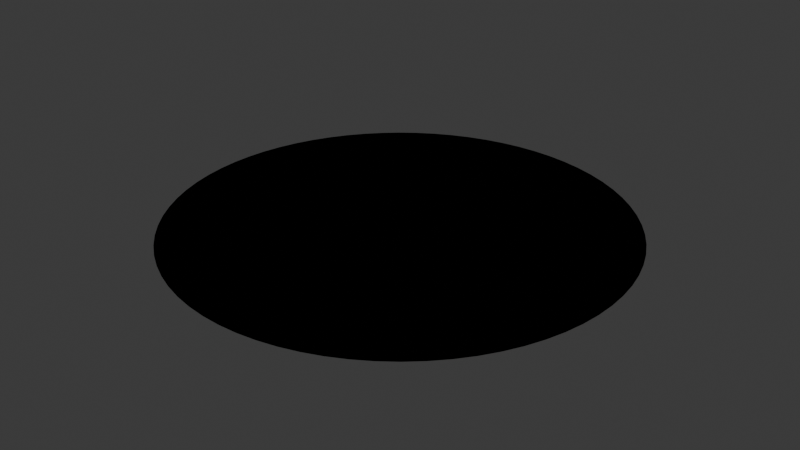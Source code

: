 # Source: disk_72sides.blend  (saved by Blender 4.2.66; exported with 4.5.12 LTS)
import bpy
from mathutils import Matrix  # noqa: F401  (used for matrix-valued properties, if any)

bpy.ops.wm.read_factory_settings(use_empty=True)
scene = bpy.context.scene
scene.name = 'Scene'

# ---- collections
col_collection = bpy.data.collections.new('Collection'); scene.collection.children.link(col_collection)

# ---- world
world_world = bpy.data.worlds.new('World'); scene.world = world_world
world_world.use_nodes = True; world_world.node_tree.nodes.clear()
_N = world_world.node_tree.nodes; _L = world_world.node_tree.links
n0 = _N.new('ShaderNodeOutputWorld'); n0.name = 'World Output'; n0.location = (300, 300)
n1 = _N.new('ShaderNodeBackground'); n1.name = 'Background'; n1.location = (10, 300)
n1.inputs[0].default_value = (0.05088, 0.05088, 0.05088, 1.0)
_L.new(n1.outputs[0], n0.inputs[0])
n0.is_active_output = True
world_world.color = (0.05088, 0.05088, 0.05088)
world_world.sun_shadow_jitter_overblur = 0.0

# ---- meshes
me_circle_007 = bpy.data.meshes.new('Circle.007')
me_circle_007.from_pydata([(0.0, 1.0, 0.0), (-0.08716, 0.9962, 0.0), (-0.1736, 0.9848, 0.0), (-0.2588, 0.9659, 0.0), (-0.342, 0.9397, 0.0), (-0.4226, 0.9063, 0.0), (-0.5, 0.866, 0.0), (-0.5736, 0.8192, 0.0), (-0.6428, 0.766, 0.0), (-0.7071, 0.7071, 0.0), (-0.766, 0.6428, 0.0), (-0.8192, 0.5736, 0.0), (-0.866, 0.5, 0.0), (-0.9063, 0.4226, 0.0), (-0.9397, 0.342, 0.0), (-0.9659, 0.2588, 0.0), (-0.9848, 0.1736, 0.0), (-0.9962, 0.08716, 0.0), (-1.0, 0.0, 0.0), (-0.9962, -0.08716, 0.0), (-0.9848, -0.1736, 0.0), (-0.9659, -0.2588, 0.0), (-0.9397, -0.342, 0.0), (-0.9063, -0.4226, 0.0), (-0.866, -0.5, 0.0), (-0.8192, -0.5736, 0.0), (-0.766, -0.6428, 0.0), (-0.7071, -0.7071, 0.0), (-0.6428, -0.766, 0.0), (-0.5736, -0.8192, 0.0), (-0.5, -0.866, 0.0), (-0.4226, -0.9063, 0.0), (-0.342, -0.9397, 0.0), (-0.2588, -0.9659, 0.0), (-0.1736, -0.9848, 0.0), (-0.08716, -0.9962, 0.0), (0.0, -1.0, 0.0), (0.08716, -0.9962, 0.0), (0.1736, -0.9848, 0.0), (0.2588, -0.9659, 0.0), (0.342, -0.9397, 0.0), (0.4226, -0.9063, 0.0), (0.5, -0.866, 0.0), (0.5736, -0.8192, 0.0), (0.6428, -0.766, 0.0), (0.7071, -0.7071, 0.0), (0.766, -0.6428, 0.0), (0.8192, -0.5736, 0.0), (0.866, -0.5, 0.0), (0.9063, -0.4226, 0.0), (0.9397, -0.342, 0.0), (0.9659, -0.2588, 0.0), (0.9848, -0.1736, 0.0), (0.9962, -0.08716, 0.0), (1.0, 0.0, 0.0), (0.9962, 0.08716, 0.0), (0.9848, 0.1736, 0.0), (0.9659, 0.2588, 0.0), (0.9397, 0.342, 0.0), (0.9063, 0.4226, 0.0), (0.866, 0.5, 0.0), (0.8192, 0.5736, 0.0), (0.766, 0.6428, 0.0), (0.7071, 0.7071, 0.0), (0.6428, 0.766, 0.0), (0.5736, 0.8192, 0.0), (0.5, 0.866, 0.0), (0.4226, 0.9063, 0.0), (0.342, 0.9397, 0.0), (0.2588, 0.9659, 0.0), (0.1736, 0.9848, 0.0), (0.08716, 0.9962, 0.0), (0.9324, 0.08158, 0.0), (0.8943, 0.1615, 0.0), (0.8577, 0.2397, 0.0), (0.8177, 0.316, 0.0), (0.773, 0.3897, 0.0), (0.7232, 0.4602, 0.0), (0.6682, 0.5271, 0.0), (0.6083, 0.59, 0.0), (0.5439, 0.6482, 0.0), (0.4754, 0.7015, 0.0), (0.4031, 0.7496, 0.0), (0.3276, 0.7921, 0.0), (0.2495, 0.8289, 0.0), (0.1692, 0.8602, 0.0), (0.08716, 0.8863, 0.0), (0.003708, 0.9087, 0.0), (-0.08158, 0.9324, 0.0), (0.9087, -0.003708, 0.0), (0.8528, 0.07461, 0.0), (0.804, 0.1504, 0.0), (0.7552, 0.2242, 0.0), (0.704, 0.2956, 0.0), (0.6494, 0.3644, 0.0), (0.591, 0.4303, 0.0), (0.5287, 0.4928, 0.0), (0.4628, 0.5515, 0.0), (0.3935, 0.6062, 0.0), (0.3211, 0.6567, 0.0), (0.2461, 0.7028, 0.0), (0.1689, 0.7447, 0.0), (0.08962, 0.7826, 0.0), (0.008554, 0.8179, 0.0), (-0.07461, 0.8528, 0.0), (-0.1615, 0.8943, 0.0), (0.8863, -0.08716, 0.0), (0.8179, -0.008554, 0.0), (0.7589, 0.0664, 0.0), (0.7022, 0.1389, 0.0), (0.6449, 0.2091, 0.0), (0.5854, 0.2771, 0.0), (0.5232, 0.3426, 0.0), (0.4582, 0.4054, 0.0), (0.3903, 0.4651, 0.0), (0.3196, 0.5216, 0.0), (0.2466, 0.5748, 0.0), (0.1713, 0.6246, 0.0), (0.09399, 0.6714, 0.0), (0.01482, 0.7157, 0.0), (-0.0664, 0.7589, 0.0), (-0.1504, 0.804, 0.0), (-0.2397, 0.8577, 0.0), (0.8602, -0.1692, 0.0), (0.7826, -0.08962, 0.0), (0.7157, -0.01482, 0.0), (0.6524, 0.05708, 0.0), (0.5895, 0.1267, 0.0), (0.5256, 0.1943, 0.0), (0.46, 0.2598, 0.0), (0.3922, 0.3231, 0.0), (0.3222, 0.384, 0.0), (0.2501, 0.4423, 0.0), (0.176, 0.4981, 0.0), (0.1001, 0.5514, 0.0), (0.02244, 0.6026, 0.0), (-0.05708, 0.6524, 0.0), (-0.1389, 0.7022, 0.0), (-0.2242, 0.7552, 0.0), (-0.316, 0.8177, 0.0), (0.8289, -0.2495, 0.0), (0.7447, -0.1689, 0.0), (0.6714, -0.09399, 0.0), (0.6026, -0.02244, 0.0), (0.5351, 0.04682, 0.0), (0.4674, 0.1142, 0.0), (0.3985, 0.1798, 0.0), (0.3283, 0.2436, 0.0), (0.2564, 0.3055, 0.0), (0.1829, 0.3656, 0.0), (0.1078, 0.4237, 0.0), (0.03129, 0.4801, 0.0), (-0.04682, 0.5351, 0.0), (-0.1267, 0.5895, 0.0), (-0.2091, 0.6449, 0.0), (-0.2956, 0.704, 0.0), (-0.3897, 0.773, 0.0), (0.7921, -0.3276, 0.0), (0.7028, -0.2461, 0.0), (0.6246, -0.1713, 0.0), (0.5514, -0.1001, 0.0), (0.4801, -0.03129, 0.0), (0.4091, 0.03579, 0.0), (0.3376, 0.1014, 0.0), (0.2652, 0.1656, 0.0), (0.1917, 0.2285, 0.0), (0.1171, 0.29, 0.0), (0.04124, 0.3501, 0.0), (-0.03579, 0.4091, 0.0), (-0.1142, 0.4674, 0.0), (-0.1943, 0.5256, 0.0), (-0.2771, 0.5854, 0.0), (-0.3644, 0.6494, 0.0), (-0.4602, 0.7232, 0.0), (0.7496, -0.4031, 0.0), (0.6567, -0.3211, 0.0), (0.5748, -0.2466, 0.0), (0.4981, -0.176, 0.0), (0.4237, -0.1078, 0.0), (0.3501, -0.04124, 0.0), (0.2765, 0.02419, 0.0), (0.2024, 0.08861, 0.0), (0.1276, 0.1521, 0.0), (0.05212, 0.2147, 0.0), (-0.02419, 0.2765, 0.0), (-0.1014, 0.3376, 0.0), (-0.1798, 0.3985, 0.0), (-0.2598, 0.46, 0.0), (-0.3426, 0.5232, 0.0), (-0.4303, 0.591, 0.0), (-0.5271, 0.6682, 0.0), (0.7015, -0.4754, 0.0), (0.6062, -0.3935, 0.0), (0.5216, -0.3196, 0.0), (0.4423, -0.2501, 0.0), (0.3656, -0.1829, 0.0), (0.29, -0.1171, 0.0), (0.2147, -0.05212, 0.0), (0.1394, 0.01219, 0.0), (0.06377, 0.076, 0.0), (-0.01219, 0.1394, 0.0), (-0.08861, 0.2024, 0.0), (-0.1656, 0.2652, 0.0), (-0.2436, 0.3283, 0.0), (-0.3231, 0.3922, 0.0), (-0.4054, 0.4582, 0.0), (-0.4928, 0.5287, 0.0), (-0.59, 0.6083, 0.0), (0.6482, -0.5439, 0.0), (0.5515, -0.4628, 0.0), (0.4651, -0.3903, 0.0), (0.384, -0.3222, 0.0), (0.3055, -0.2564, 0.0), (0.2285, -0.1917, 0.0), (0.1521, -0.1276, 0.0), (0.076, -0.06377, 0.0), (0.0, 0.0, 0.0), (-0.076, 0.06377, 0.0), (-0.1521, 0.1276, 0.0), (-0.2285, 0.1917, 0.0), (-0.3055, 0.2564, 0.0), (-0.384, 0.3222, 0.0), (-0.4651, 0.3903, 0.0), (-0.5515, 0.4628, 0.0), (-0.6482, 0.5439, 0.0), (0.59, -0.6083, 0.0), (0.4928, -0.5287, 0.0), (0.4054, -0.4582, 0.0), (0.3231, -0.3922, 0.0), (0.2436, -0.3283, 0.0), (0.1656, -0.2652, 0.0), (0.08861, -0.2024, 0.0), (0.01219, -0.1394, 0.0), (-0.06377, -0.076, 0.0), (-0.1394, -0.01219, 0.0), (-0.2147, 0.05212, 0.0), (-0.29, 0.1171, 0.0), (-0.3656, 0.1829, 0.0), (-0.4423, 0.2501, 0.0), (-0.5216, 0.3196, 0.0), (-0.6062, 0.3935, 0.0), (-0.7015, 0.4754, 0.0), (0.5271, -0.6682, 0.0), (0.4303, -0.591, 0.0), (0.3426, -0.5232, 0.0), (0.2598, -0.46, 0.0), (0.1798, -0.3985, 0.0), (0.1014, -0.3376, 0.0), (0.02419, -0.2765, 0.0), (-0.05212, -0.2147, 0.0), (-0.1276, -0.1521, 0.0), (-0.2024, -0.08861, 0.0), (-0.2765, -0.02419, 0.0), (-0.3501, 0.04124, 0.0), (-0.4237, 0.1078, 0.0), (-0.4981, 0.176, 0.0), (-0.5748, 0.2466, 0.0), (-0.6567, 0.3211, 0.0), (-0.7496, 0.4031, 0.0), (0.4602, -0.7232, 0.0), (0.3644, -0.6494, 0.0), (0.2771, -0.5854, 0.0), (0.1943, -0.5256, 0.0), (0.1142, -0.4674, 0.0), (0.03579, -0.4091, 0.0), (-0.04124, -0.3501, 0.0), (-0.1171, -0.29, 0.0), (-0.1917, -0.2285, 0.0), (-0.2652, -0.1656, 0.0), (-0.3376, -0.1014, 0.0), (-0.4091, -0.03579, 0.0), (-0.4801, 0.03129, 0.0), (-0.5514, 0.1001, 0.0), (-0.6246, 0.1713, 0.0), (-0.7028, 0.2461, 0.0), (-0.7921, 0.3276, 0.0), (0.3897, -0.773, 0.0), (0.2956, -0.704, 0.0), (0.2091, -0.6449, 0.0), (0.1267, -0.5895, 0.0), (0.04682, -0.5351, 0.0), (-0.03129, -0.4801, 0.0), (-0.1078, -0.4237, 0.0), (-0.1829, -0.3656, 0.0), (-0.2564, -0.3055, 0.0), (-0.3283, -0.2436, 0.0), (-0.3985, -0.1798, 0.0), (-0.4674, -0.1142, 0.0), (-0.5351, -0.04682, 0.0), (-0.6026, 0.02244, 0.0), (-0.6714, 0.09399, 0.0), (-0.7447, 0.1689, 0.0), (-0.8289, 0.2495, 0.0), (0.316, -0.8177, 0.0), (0.2242, -0.7552, 0.0), (0.1389, -0.7022, 0.0), (0.05708, -0.6524, 0.0), (-0.02244, -0.6026, 0.0), (-0.1001, -0.5514, 0.0), (-0.176, -0.4981, 0.0), (-0.2501, -0.4423, 0.0), (-0.3222, -0.384, 0.0), (-0.3922, -0.3231, 0.0), (-0.46, -0.2598, 0.0), (-0.5256, -0.1943, 0.0), (-0.5895, -0.1267, 0.0), (-0.6524, -0.05708, 0.0), (-0.7157, 0.01482, 0.0), (-0.7826, 0.08962, 0.0), (-0.8602, 0.1692, 0.0), (0.2397, -0.8577, 0.0), (0.1504, -0.804, 0.0), (0.0664, -0.7589, 0.0), (-0.01482, -0.7157, 0.0), (-0.09399, -0.6714, 0.0), (-0.1713, -0.6246, 0.0), (-0.2466, -0.5748, 0.0), (-0.3196, -0.5216, 0.0), (-0.3903, -0.4651, 0.0), (-0.4582, -0.4054, 0.0), (-0.5232, -0.3426, 0.0), (-0.5854, -0.2771, 0.0), (-0.6449, -0.2091, 0.0), (-0.7022, -0.1389, 0.0), (-0.7589, -0.0664, 0.0), (-0.8179, 0.008554, 0.0), (-0.8863, 0.08716, 0.0), (0.1615, -0.8943, 0.0), (0.07461, -0.8528, 0.0), (-0.008554, -0.8179, 0.0), (-0.08962, -0.7826, 0.0), (-0.1689, -0.7447, 0.0), (-0.2461, -0.7028, 0.0), (-0.3211, -0.6567, 0.0), (-0.3935, -0.6062, 0.0), (-0.4628, -0.5515, 0.0), (-0.5287, -0.4928, 0.0), (-0.591, -0.4303, 0.0), (-0.6494, -0.3644, 0.0), (-0.704, -0.2956, 0.0), (-0.7552, -0.2242, 0.0), (-0.804, -0.1504, 0.0), (-0.8528, -0.07461, 0.0), (-0.9087, 0.003708, 0.0), (0.08158, -0.9324, 0.0), (-0.003708, -0.9087, 0.0), (-0.08716, -0.8863, 0.0), (-0.1692, -0.8602, 0.0), (-0.2495, -0.8289, 0.0), (-0.3276, -0.7921, 0.0), (-0.4031, -0.7496, 0.0), (-0.4754, -0.7015, 0.0), (-0.5439, -0.6482, 0.0), (-0.6083, -0.59, 0.0), (-0.6682, -0.5271, 0.0), (-0.7232, -0.4602, 0.0), (-0.773, -0.3897, 0.0), (-0.8177, -0.316, 0.0), (-0.8577, -0.2397, 0.0), (-0.8943, -0.1615, 0.0), (-0.9324, -0.08158, 0.0)], [], [(56, 72, 54, 55), (72, 89, 53, 54), (89, 106, 52, 53), (106, 123, 51, 52), (123, 140, 50, 51), (140, 157, 49, 50), (157, 174, 48, 49), (174, 191, 47, 48), (191, 208, 46, 47), (208, 225, 45, 46), (225, 242, 44, 45), (242, 259, 43, 44), (259, 276, 42, 43), (276, 293, 41, 42), (293, 310, 40, 41), (310, 327, 39, 40), (327, 344, 38, 39), (344, 36, 37, 38), (57, 73, 72, 56), (73, 90, 89, 72), (90, 107, 106, 89), (107, 124, 123, 106), (124, 141, 140, 123), (141, 158, 157, 140), (158, 175, 174, 157), (175, 192, 191, 174), (192, 209, 208, 191), (209, 226, 225, 208), (226, 243, 242, 225), (243, 260, 259, 242), (260, 277, 276, 259), (277, 294, 293, 276), (294, 311, 310, 293), (311, 328, 327, 310), (328, 345, 344, 327), (345, 35, 36, 344), (58, 74, 73, 57), (74, 91, 90, 73), (91, 108, 107, 90), (108, 125, 124, 107), (125, 142, 141, 124), (142, 159, 158, 141), (159, 176, 175, 158), (176, 193, 192, 175), (193, 210, 209, 192), (210, 227, 226, 209), (227, 244, 243, 226), (244, 261, 260, 243), (261, 278, 277, 260), (278, 295, 294, 277), (295, 312, 311, 294), (312, 329, 328, 311), (329, 346, 345, 328), (346, 34, 35, 345), (59, 75, 74, 58), (75, 92, 91, 74), (92, 109, 108, 91), (109, 126, 125, 108), (126, 143, 142, 125), (143, 160, 159, 142), (160, 177, 176, 159), (177, 194, 193, 176), (194, 211, 210, 193), (211, 228, 227, 210), (228, 245, 244, 227), (245, 262, 261, 244), (262, 279, 278, 261), (279, 296, 295, 278), (296, 313, 312, 295), (313, 330, 329, 312), (330, 347, 346, 329), (347, 33, 34, 346), (60, 76, 75, 59), (76, 93, 92, 75), (93, 110, 109, 92), (110, 127, 126, 109), (127, 144, 143, 126), (144, 161, 160, 143), (161, 178, 177, 160), (178, 195, 194, 177), (195, 212, 211, 194), (212, 229, 228, 211), (229, 246, 245, 228), (246, 263, 262, 245), (263, 280, 279, 262), (280, 297, 296, 279), (297, 314, 313, 296), (314, 331, 330, 313), (331, 348, 347, 330), (348, 32, 33, 347), (61, 77, 76, 60), (77, 94, 93, 76), (94, 111, 110, 93), (111, 128, 127, 110), (128, 145, 144, 127), (145, 162, 161, 144), (162, 179, 178, 161), (179, 196, 195, 178), (196, 213, 212, 195), (213, 230, 229, 212), (230, 247, 246, 229), (247, 264, 263, 246), (264, 281, 280, 263), (281, 298, 297, 280), (298, 315, 314, 297), (315, 332, 331, 314), (332, 349, 348, 331), (349, 31, 32, 348), (62, 78, 77, 61), (78, 95, 94, 77), (95, 112, 111, 94), (112, 129, 128, 111), (129, 146, 145, 128), (146, 163, 162, 145), (163, 180, 179, 162), (180, 197, 196, 179), (197, 214, 213, 196), (214, 231, 230, 213), (231, 248, 247, 230), (248, 265, 264, 247), (265, 282, 281, 264), (282, 299, 298, 281), (299, 316, 315, 298), (316, 333, 332, 315), (333, 350, 349, 332), (350, 30, 31, 349), (63, 79, 78, 62), (79, 96, 95, 78), (96, 113, 112, 95), (113, 130, 129, 112), (130, 147, 146, 129), (147, 164, 163, 146), (164, 181, 180, 163), (181, 198, 197, 180), (198, 215, 214, 197), (215, 232, 231, 214), (232, 249, 248, 231), (249, 266, 265, 248), (266, 283, 282, 265), (283, 300, 299, 282), (300, 317, 316, 299), (317, 334, 333, 316), (334, 351, 350, 333), (351, 29, 30, 350), (64, 80, 79, 63), (80, 97, 96, 79), (97, 114, 113, 96), (114, 131, 130, 113), (131, 148, 147, 130), (148, 165, 164, 147), (165, 182, 181, 164), (182, 199, 198, 181), (199, 216, 215, 198), (216, 233, 232, 215), (233, 250, 249, 232), (250, 267, 266, 249), (267, 284, 283, 266), (284, 301, 300, 283), (301, 318, 317, 300), (318, 335, 334, 317), (335, 352, 351, 334), (352, 28, 29, 351), (65, 81, 80, 64), (81, 98, 97, 80), (98, 115, 114, 97), (115, 132, 131, 114), (132, 149, 148, 131), (149, 166, 165, 148), (166, 183, 182, 165), (183, 200, 199, 182), (200, 217, 216, 199), (217, 234, 233, 216), (234, 251, 250, 233), (251, 268, 267, 250), (268, 285, 284, 267), (285, 302, 301, 284), (302, 319, 318, 301), (319, 336, 335, 318), (336, 353, 352, 335), (353, 27, 28, 352), (66, 82, 81, 65), (82, 99, 98, 81), (99, 116, 115, 98), (116, 133, 132, 115), (133, 150, 149, 132), (150, 167, 166, 149), (167, 184, 183, 166), (184, 201, 200, 183), (201, 218, 217, 200), (218, 235, 234, 217), (235, 252, 251, 234), (252, 269, 268, 251), (269, 286, 285, 268), (286, 303, 302, 285), (303, 320, 319, 302), (320, 337, 336, 319), (337, 354, 353, 336), (354, 26, 27, 353), (67, 83, 82, 66), (83, 100, 99, 82), (100, 117, 116, 99), (117, 134, 133, 116), (134, 151, 150, 133), (151, 168, 167, 150), (168, 185, 184, 167), (185, 202, 201, 184), (202, 219, 218, 201), (219, 236, 235, 218), (236, 253, 252, 235), (253, 270, 269, 252), (270, 287, 286, 269), (287, 304, 303, 286), (304, 321, 320, 303), (321, 338, 337, 320), (338, 355, 354, 337), (355, 25, 26, 354), (68, 84, 83, 67), (84, 101, 100, 83), (101, 118, 117, 100), (118, 135, 134, 117), (135, 152, 151, 134), (152, 169, 168, 151), (169, 186, 185, 168), (186, 203, 202, 185), (203, 220, 219, 202), (220, 237, 236, 219), (237, 254, 253, 236), (254, 271, 270, 253), (271, 288, 287, 270), (288, 305, 304, 287), (305, 322, 321, 304), (322, 339, 338, 321), (339, 356, 355, 338), (356, 24, 25, 355), (69, 85, 84, 68), (85, 102, 101, 84), (102, 119, 118, 101), (119, 136, 135, 118), (136, 153, 152, 135), (153, 170, 169, 152), (170, 187, 186, 169), (187, 204, 203, 186), (204, 221, 220, 203), (221, 238, 237, 220), (238, 255, 254, 237), (255, 272, 271, 254), (272, 289, 288, 271), (289, 306, 305, 288), (306, 323, 322, 305), (323, 340, 339, 322), (340, 357, 356, 339), (357, 23, 24, 356), (70, 86, 85, 69), (86, 103, 102, 85), (103, 120, 119, 102), (120, 137, 136, 119), (137, 154, 153, 136), (154, 171, 170, 153), (171, 188, 187, 170), (188, 205, 204, 187), (205, 222, 221, 204), (222, 239, 238, 221), (239, 256, 255, 238), (256, 273, 272, 255), (273, 290, 289, 272), (290, 307, 306, 289), (307, 324, 323, 306), (324, 341, 340, 323), (341, 358, 357, 340), (358, 22, 23, 357), (71, 87, 86, 70), (87, 104, 103, 86), (104, 121, 120, 103), (121, 138, 137, 120), (138, 155, 154, 137), (155, 172, 171, 154), (172, 189, 188, 171), (189, 206, 205, 188), (206, 223, 222, 205), (223, 240, 239, 222), (240, 257, 256, 239), (257, 274, 273, 256), (274, 291, 290, 273), (291, 308, 307, 290), (308, 325, 324, 307), (325, 342, 341, 324), (342, 359, 358, 341), (359, 21, 22, 358), (0, 88, 87, 71), (88, 105, 104, 87), (105, 122, 121, 104), (122, 139, 138, 121), (139, 156, 155, 138), (156, 173, 172, 155), (173, 190, 189, 172), (190, 207, 206, 189), (207, 224, 223, 206), (224, 241, 240, 223), (241, 258, 257, 240), (258, 275, 274, 257), (275, 292, 291, 274), (292, 309, 308, 291), (309, 326, 325, 308), (326, 343, 342, 325), (343, 360, 359, 342), (360, 20, 21, 359), (1, 2, 88, 0), (2, 3, 105, 88), (3, 4, 122, 105), (4, 5, 139, 122), (5, 6, 156, 139), (6, 7, 173, 156), (7, 8, 190, 173), (8, 9, 207, 190), (9, 10, 224, 207), (10, 11, 241, 224), (11, 12, 258, 241), (12, 13, 275, 258), (13, 14, 292, 275), (14, 15, 309, 292), (15, 16, 326, 309), (16, 17, 343, 326), (17, 18, 360, 343), (18, 19, 20, 360), (1, 0, 88), (71, 87, 0), (2, 1, 88), (38, 344, 327), (70, 86, 71), (88, 105, 2), (120, 121, 104), (69, 85, 70), (105, 122, 3), (344, 345, 328), (137, 138, 121), (68, 84, 69), (122, 139, 4), (39, 327, 310), (156, 6, 5), (67, 83, 68), (87, 104, 88), (121, 122, 105), (86, 103, 87), (139, 156, 5), (34, 33, 347), (173, 7, 6), (66, 82, 67), (104, 121, 105), (122, 4, 3), (85, 102, 86), (156, 173, 6), (33, 32, 348), (31, 30, 350), (65, 81, 66), (138, 139, 122), (84, 101, 85), (121, 138, 122), (327, 328, 311), (103, 120, 104), (347, 348, 331), (83, 100, 84), (173, 190, 7), (32, 31, 349), (115, 116, 99), (64, 80, 65), (328, 329, 312), (102, 119, 103), (138, 155, 139), (40, 310, 293), (120, 137, 121), (348, 349, 332), (82, 99, 83), (101, 102, 85), (101, 118, 102), (155, 172, 156), (41, 293, 276), (190, 207, 8), (82, 83, 67), (29, 28, 352), (80, 64, 63), (329, 330, 313), (119, 136, 120), (137, 154, 138), (349, 350, 333), (81, 98, 82), (154, 155, 138), (100, 117, 101), (172, 189, 173), (276, 277, 260), (294, 295, 278), (118, 135, 119), (207, 224, 9), (44, 242, 225), (80, 63, 79), (79, 63, 62), (154, 171, 155), (295, 296, 279), (277, 278, 261), (99, 116, 100), (136, 153, 137), (206, 207, 190), (80, 97, 81), (313, 314, 297), (117, 134, 118), (189, 206, 190), (99, 100, 83), (187, 188, 171), (98, 115, 99), (100, 101, 84), (135, 152, 136), (171, 188, 172), (117, 118, 101), (225, 226, 209), (97, 80, 79), (153, 170, 154), (11, 10, 224), (222, 223, 206), (79, 62, 78), (78, 62, 61), (170, 171, 154), (116, 133, 117), (206, 223, 207), (30, 29, 351), (333, 334, 317), (97, 114, 98), (134, 135, 118), (134, 151, 135), (188, 205, 189), (260, 261, 244), (97, 79, 96), (96, 79, 78), (278, 279, 262), (152, 169, 153), (170, 187, 171), (315, 316, 299), (115, 132, 116), (12, 11, 241), (241, 11, 224), (78, 61, 77), (77, 61, 60), (221, 222, 205), (114, 97, 96), (297, 298, 281), (133, 150, 134), (241, 224, 223), (45, 225, 208), (151, 152, 135), (151, 168, 152), (205, 222, 206), (243, 244, 227), (96, 78, 95), (95, 78, 77), (261, 262, 245), (169, 186, 170), (187, 204, 188), (316, 317, 300), (114, 131, 115), (13, 12, 258), (258, 12, 241), (77, 60, 76), (76, 60, 59), (350, 351, 334), (132, 149, 133), (114, 96, 113), (113, 96, 95), (262, 263, 246), (150, 167, 151), (258, 241, 240), (240, 241, 223), (298, 299, 282), (168, 185, 169), (227, 228, 211), (131, 114, 113), (240, 223, 222), (334, 335, 318), (95, 77, 94), (94, 77, 76), (244, 245, 228), (186, 203, 187), (204, 221, 205), (299, 300, 283), (131, 148, 132), (113, 95, 112), (112, 95, 94), (263, 264, 247), (149, 166, 150), (14, 13, 275), (275, 13, 258), (76, 59, 75), (75, 59, 58), (281, 282, 265), (167, 184, 168), (131, 113, 130), (130, 113, 112), (275, 258, 257), (257, 258, 240), (149, 150, 133), (185, 202, 186), (257, 240, 239), (239, 240, 222), (317, 318, 301), (203, 220, 204), (239, 222, 221), (94, 76, 93), (93, 76, 75), (228, 229, 212), (148, 131, 130), (282, 283, 266), (148, 165, 149), (112, 94, 111), (111, 94, 93), (264, 265, 248), (166, 183, 167), (130, 112, 129), (129, 112, 111), (15, 14, 292), (292, 14, 275), (75, 58, 74), (74, 58, 57), (183, 184, 167), (184, 201, 185), (300, 301, 284), (202, 219, 203), (292, 275, 274), (274, 275, 257), (148, 130, 147), (147, 130, 129), (239, 221, 238), (238, 221, 220), (274, 257, 256), (256, 257, 239), (256, 239, 238), (93, 75, 92), (92, 75, 74), (230, 231, 214), (165, 148, 147), (111, 93, 110), (110, 93, 92), (247, 248, 231), (165, 182, 166), (129, 111, 128), (128, 111, 110), (97, 98, 81), (183, 200, 184), (283, 284, 267), (201, 218, 202), (147, 129, 146), (146, 129, 128), (16, 15, 309), (309, 15, 292), (74, 57, 73), (73, 57, 56), (238, 220, 237), (237, 220, 219), (256, 238, 255), (255, 238, 237), (309, 292, 291), (291, 292, 274), (274, 256, 273), (273, 256, 255), (291, 274, 273), (165, 147, 164), (164, 147, 146), (92, 74, 91), (91, 74, 73), (199, 200, 183), (182, 165, 164), (110, 92, 109), (109, 92, 91), (248, 249, 232), (182, 199, 183), (128, 110, 127), (127, 110, 109), (182, 183, 166), (200, 217, 201), (146, 128, 145), (145, 128, 127), (237, 219, 236), (236, 219, 218), (255, 237, 254), (254, 237, 236), (164, 146, 163), (163, 146, 145), (273, 255, 272), (272, 255, 254), (17, 16, 326), (326, 16, 309), (73, 56, 72), (72, 56, 55), (291, 273, 290), (290, 273, 272), (326, 309, 308), (308, 309, 291), (308, 291, 290), (182, 164, 181), (181, 164, 163), (91, 73, 90), (90, 73, 72), (231, 232, 215), (199, 182, 181), (109, 91, 108), (108, 91, 90), (216, 217, 200), (199, 216, 200), (127, 109, 126), (126, 109, 108), (236, 218, 235), (235, 218, 217), (145, 127, 144), (144, 127, 126), (254, 236, 253), (253, 236, 235), (163, 145, 162), (162, 145, 144), (272, 254, 271), (271, 254, 253), (181, 163, 180), (180, 163, 162), (290, 272, 289), (289, 272, 271), (308, 290, 307), (307, 290, 289), (326, 308, 325), (325, 308, 307), (199, 181, 198), (198, 181, 180), (17, 326, 343), (343, 326, 325), (18, 17, 343), (72, 55, 54), (90, 72, 89), (89, 72, 54), (232, 233, 216), (216, 199, 198), (108, 90, 107), (107, 90, 89), (126, 108, 125), (125, 108, 107), (235, 217, 234), (234, 217, 216), (144, 126, 143), (143, 126, 125), (253, 235, 252), (252, 235, 234), (162, 144, 161), (161, 144, 143), (271, 253, 270), (270, 253, 252), (180, 162, 179), (179, 162, 161), (289, 271, 288), (288, 271, 270), (198, 180, 197), (197, 180, 179), (307, 289, 306), (306, 289, 288), (325, 307, 324), (324, 307, 306), (216, 198, 215), (215, 198, 197), (343, 325, 342), (342, 325, 324), (18, 343, 360), (360, 343, 342), (19, 18, 360), (234, 216, 233), (215, 232, 216), (89, 54, 53), (107, 89, 106), (106, 89, 53), (125, 107, 124), (124, 107, 106), (252, 234, 251), (251, 234, 233), (143, 125, 142), (142, 125, 124), (161, 143, 160), (160, 143, 142), (270, 252, 269), (269, 252, 251), (179, 161, 178), (178, 161, 160), (288, 270, 287), (287, 270, 269), (197, 179, 196), (196, 179, 178), (306, 288, 305), (305, 288, 287), (215, 197, 214), (214, 197, 196), (324, 306, 323), (323, 306, 305), (214, 231, 215), (342, 324, 341), (341, 324, 323), (360, 342, 359), (359, 342, 341), (251, 233, 250), (232, 249, 233), (19, 360, 20), (20, 360, 359), (106, 53, 52), (124, 106, 123), (123, 106, 52), (269, 251, 268), (268, 251, 250), (142, 124, 141), (141, 124, 123), (160, 142, 159), (159, 142, 141), (178, 160, 177), (177, 160, 159), (287, 269, 286), (286, 269, 268), (196, 178, 195), (195, 178, 177), (305, 287, 304), (304, 287, 286), (214, 196, 213), (213, 196, 195), (323, 305, 322), (322, 305, 304), (249, 250, 233), (213, 230, 214), (341, 323, 340), (340, 323, 322), (217, 218, 201), (231, 248, 232), (359, 341, 358), (358, 341, 340), (268, 250, 267), (249, 266, 250), (20, 359, 21), (21, 359, 358), (286, 268, 285), (285, 268, 267), (159, 141, 158), (158, 141, 140), (140, 141, 123), (140, 123, 51), (51, 123, 52), (177, 159, 176), (176, 159, 158), (195, 177, 194), (194, 177, 176), (304, 286, 303), (303, 286, 285), (213, 195, 212), (212, 195, 194), (266, 267, 250), (212, 229, 213), (322, 304, 321), (321, 304, 303), (220, 221, 204), (230, 247, 231), (340, 322, 339), (339, 322, 321), (218, 219, 202), (248, 265, 249), (358, 340, 357), (357, 340, 339), (285, 267, 284), (266, 283, 267), (21, 358, 22), (22, 358, 357), (303, 285, 302), (302, 285, 284), (176, 158, 175), (175, 158, 157), (157, 158, 140), (194, 176, 193), (193, 176, 175), (157, 140, 50), (50, 140, 51), (212, 194, 211), (211, 194, 193), (165, 166, 149), (211, 228, 212), (321, 303, 320), (320, 303, 302), (265, 266, 249), (229, 246, 230), (201, 202, 185), (247, 264, 248), (339, 321, 338), (338, 321, 320), (229, 230, 213), (265, 282, 266), (357, 339, 356), (356, 339, 338), (302, 284, 301), (283, 300, 284), (22, 357, 23), (23, 357, 356), (211, 193, 210), (210, 193, 192), (192, 193, 175), (192, 175, 174), (174, 175, 157), (219, 220, 203), (210, 227, 211), (320, 302, 319), (319, 302, 301), (174, 157, 49), (49, 157, 50), (202, 203, 186), (228, 245, 229), (166, 167, 150), (246, 263, 247), (338, 320, 337), (337, 320, 319), (246, 247, 230), (264, 281, 265), (356, 338, 355), (355, 338, 337), (148, 149, 132), (282, 299, 283), (319, 301, 318), (300, 317, 301), (23, 356, 24), (24, 356, 355), (200, 201, 184), (209, 226, 210), (209, 210, 192), (203, 204, 187), (227, 244, 228), (209, 192, 191), (191, 192, 174), (132, 133, 116), (245, 262, 246), (191, 174, 48), (48, 174, 49), (337, 319, 336), (336, 319, 318), (167, 168, 151), (263, 280, 264), (184, 185, 168), (281, 298, 282), (355, 337, 354), (354, 337, 336), (131, 132, 115), (299, 316, 300), (245, 246, 229), (226, 243, 227), (114, 115, 98), (186, 187, 170), (244, 261, 245), (24, 355, 25), (25, 355, 354), (208, 225, 209), (208, 209, 191), (336, 318, 335), (317, 334, 318), (168, 169, 152), (262, 279, 263), (208, 191, 47), (47, 191, 48), (150, 151, 134), (280, 297, 281), (354, 336, 353), (353, 336, 335), (204, 205, 188), (298, 315, 299), (226, 227, 210), (316, 333, 317), (133, 134, 117), (243, 260, 244), (185, 186, 169), (169, 170, 153), (261, 278, 262), (25, 354, 26), (26, 354, 353), (225, 242, 226), (351, 352, 335), (332, 333, 316), (279, 296, 280), (46, 45, 208), (46, 208, 47), (280, 281, 264), (297, 314, 298), (353, 335, 352), (334, 351, 335), (205, 206, 189), (315, 332, 316), (314, 315, 298), (260, 277, 261), (116, 117, 100), (152, 153, 136), (278, 295, 279), (26, 353, 27), (27, 353, 352), (242, 259, 243), (98, 99, 82), (259, 260, 243), (296, 313, 297), (223, 224, 207), (333, 350, 334), (45, 44, 225), (80, 81, 65), (188, 189, 172), (314, 331, 315), (135, 136, 119), (277, 294, 278), (331, 332, 315), (27, 352, 28), (351, 29, 352), (259, 276, 260), (189, 190, 173), (153, 154, 137), (295, 312, 296), (242, 243, 226), (332, 349, 333), (44, 43, 242), (81, 82, 66), (296, 297, 280), (313, 330, 314), (224, 10, 9), (350, 30, 351), (136, 137, 120), (294, 311, 295), (330, 331, 314), (190, 8, 7), (331, 348, 332), (276, 293, 277), (83, 84, 68), (118, 119, 102), (312, 329, 313), (43, 42, 259), (279, 280, 263), (172, 173, 156), (330, 347, 331), (207, 9, 8), (349, 31, 350), (119, 120, 103), (293, 310, 294), (155, 156, 139), (311, 312, 295), (311, 328, 312), (42, 41, 276), (171, 172, 155), (293, 294, 277), (329, 346, 330), (43, 259, 242), (348, 32, 349), (310, 311, 294), (310, 327, 311), (346, 347, 330), (41, 40, 293), (84, 85, 69), (102, 103, 86), (328, 345, 329), (42, 276, 259), (347, 33, 348), (103, 104, 87), (327, 344, 328), (345, 346, 329), (40, 39, 310), (139, 5, 4), (312, 313, 296), (346, 34, 347), (85, 86, 70), (345, 35, 346), (104, 105, 88), (39, 38, 327), (35, 34, 346), (86, 87, 71), (344, 36, 345), (105, 3, 2), (38, 37, 344), (36, 35, 345), (87, 88, 0), (37, 36, 344)])
me_circle_007.update()

# ---- objects
ob_geometry = bpy.data.objects.new('Geometry', me_circle_007)

# ---- transforms, parenting, visibility, modifiers, constraints
ob_geometry.location = (0.0, 0.0, 0.0)

# ---- collection membership
col_collection.objects.link(ob_geometry)

# ---- scene / render settings (as saved in the file)
scene.frame_start = 1; scene.frame_end = 250; scene.frame_set(1)
scene.render.engine = 'BLENDER_EEVEE_NEXT'
bpy.context.view_layer.update()

# ---- added for rendering (the .blend has no active camera and no usable light): camera, sun
cam_auto = bpy.data.cameras.new('AutoCamera')
cam_auto.lens = 50.0
cam_auto.sensor_width = 36.0
cam_auto.clip_end = 1000.0
ob_auto_camera = bpy.data.objects.new('AutoCamera', cam_auto)
scene.collection.objects.link(ob_auto_camera)
ob_auto_camera.location = (2.61693, -3.14032, 2.09354)
ob_auto_camera.rotation_euler = (1.09748, -7.21219e-08, 0.694738)
scene.camera = ob_auto_camera
light_auto_sun = bpy.data.lights.new('AutoSun', 'SUN')
light_auto_sun.energy = 3.0
light_auto_sun.angle = 0.0523599
ob_auto_sun = bpy.data.objects.new('AutoSun', light_auto_sun)
scene.collection.objects.link(ob_auto_sun)
ob_auto_sun.rotation_euler = (0.872665, 0.174533, 0.523599)
bpy.context.view_layer.update()
